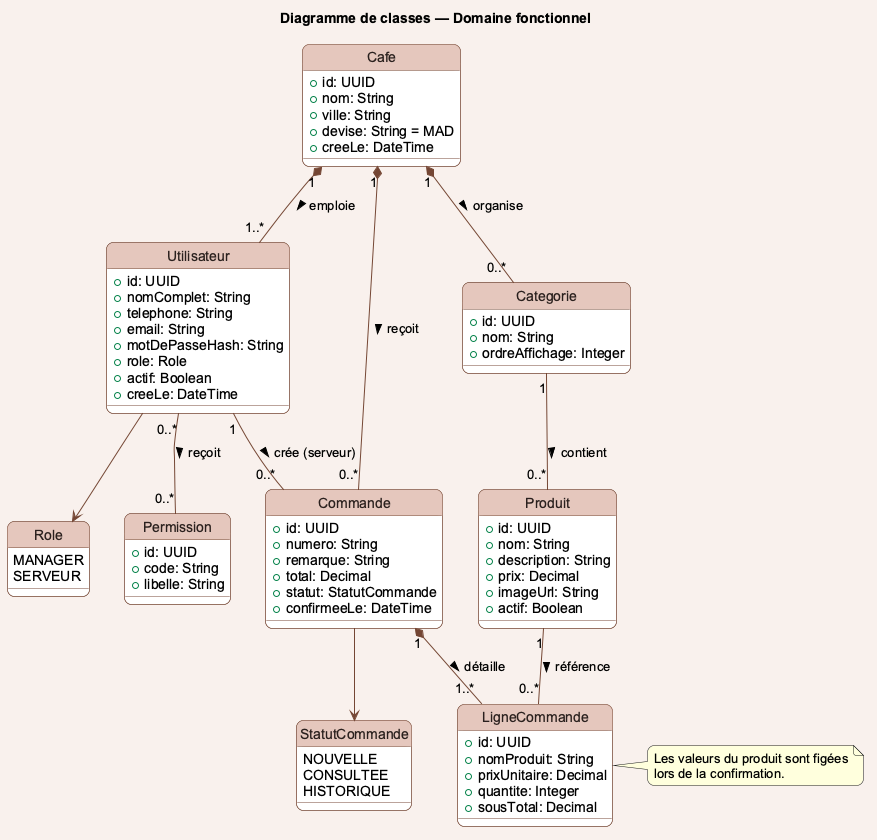

The diagram above was rendered by PlantUML. Its source (embedded in the PNG):
@startuml
title Diagramme de classes — Domaine fonctionnel
skinparam backgroundColor #F8F1EC
skinparam shadowing false
skinparam roundcorner 14
skinparam defaultFontName Arial
skinparam class {
  BackgroundColor #FFFFFF
  BorderColor #754735
  ArrowColor #754735
  FontColor #2B211E
  HeaderBackgroundColor #E4C7BD
}
hide circle

enum Role {
  MANAGER
  SERVEUR
}
enum StatutCommande {
  NOUVELLE
  CONSULTEE
  HISTORIQUE
}
class Cafe {
  +id: UUID
  +nom: String
  +ville: String
  +devise: String = MAD
  +creeLe: DateTime
}
class Utilisateur {
  +id: UUID
  +nomComplet: String
  +telephone: String
  +email: String
  +motDePasseHash: String
  +role: Role
  +actif: Boolean
  +creeLe: DateTime
}
class Permission {
  +id: UUID
  +code: String
  +libelle: String
}
class Categorie {
  +id: UUID
  +nom: String
  +ordreAffichage: Integer
}
class Produit {
  +id: UUID
  +nom: String
  +description: String
  +prix: Decimal
  +imageUrl: String
  +actif: Boolean
}
class Commande {
  +id: UUID
  +numero: String
  +remarque: String
  +total: Decimal
  +statut: StatutCommande
  +confirmeeLe: DateTime
}
class LigneCommande {
  +id: UUID
  +nomProduit: String
  +prixUnitaire: Decimal
  +quantite: Integer
  +sousTotal: Decimal
}

Cafe "1" *-- "1..*" Utilisateur : emploie >
Cafe "1" *-- "0..*" Categorie : organise >
Categorie "1" -- "0..*" Produit : contient >
Cafe "1" *-- "0..*" Commande : reçoit >
Utilisateur "1" -- "0..*" Commande : crée (serveur) >
Commande "1" *-- "1..*" LigneCommande : détaille >
Produit "1" -- "0..*" LigneCommande : référence >
Utilisateur "0..*" -- "0..*" Permission : reçoit >
Utilisateur --> Role
Commande --> StatutCommande
note right of LigneCommande
  Les valeurs du produit sont figées
  lors de la confirmation.
end note
@enduml